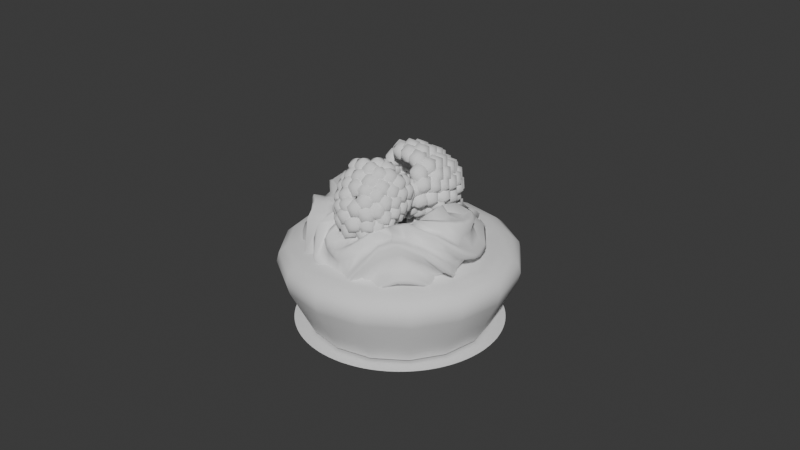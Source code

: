 # Source: Mud_cake.blend  (saved by Blender 5.1.29; exported with 4.5.12 LTS)
import bpy
from mathutils import Matrix  # noqa: F401  (used for matrix-valued properties, if any)

bpy.ops.wm.read_factory_settings(use_empty=True)
scene = bpy.context.scene
scene.name = 'Scene'

# ---- collections
col_collection = bpy.data.collections.new('Collection'); scene.collection.children.link(col_collection)

# ---- node groups
ng_whipped_cream = bpy.data.node_groups.new('Whipped Cream', 'GeometryNodeTree')
_s = ng_whipped_cream.interface.new_socket(name='Geometry', in_out='OUTPUT', socket_type='NodeSocketGeometry')
_s = ng_whipped_cream.interface.new_socket(name='Geometry', in_out='INPUT', socket_type='NodeSocketGeometry')
_s = ng_whipped_cream.interface.new_socket(name='Line Subdivisions', in_out='INPUT', socket_type='NodeSocketInt')
_s.default_value = 2
_s.min_value = 0
_s.max_value = 6
_s = ng_whipped_cream.interface.new_socket(name='W', in_out='INPUT', socket_type='NodeSocketFloat')
_s.min_value = -1e+04
_s.max_value = 1e+04
_s.force_non_field = True
ng_whipped_cream.is_modifier = True
_N = ng_whipped_cream.nodes; _L = ng_whipped_cream.links
n0 = _N.new('NodeGroupInput'); n0.name = 'Group Input'; n0.location = (-1185, 103)
n1 = _N.new('NodeGroupOutput'); n1.name = 'Group Output'; n1.location = (84, 94)
n2 = _N.new('GeometryNodeMeshToCurve'); n2.name = 'Mesh to Curve'; n2.location = (-744, 91)
n3 = _N.new('GeometryNodeSubdivisionSurface'); n3.name = 'Subdivision Surface'; n3.location = (-999, 102)
n3.width = 219
n4 = _N.new('GeometryNodeSplineParameter'); n4.name = 'Spline Parameter'; n4.location = (-832, -181)
n5 = _N.new('GeometryNodeCurveStar'); n5.name = 'Star'; n5.location = (-320, 99)
n5.inputs[0].default_value = 6
n5.inputs[1].default_value = 0.006
n5.inputs[2].default_value = 0.012
n6 = _N.new('GeometryNodeCurveToMesh'); n6.name = 'Curve to Mesh'; n6.location = (-85, 102)
n7 = _N.new('ShaderNodeFloatCurve'); n7.name = 'Float Curve'; n7.location = (-640, -80)
_c = n7.mapping.curves[0]
while len(_c.points) > 2: _c.points.remove(_c.points[-1])
_c.points[0].location = (0.0, 0.0); _c.points[0].handle_type = 'AUTO'
_c.points[1].location = (0.1, 1.0); _c.points[1].handle_type = 'AUTO'
_p = _c.points.new(0.9, 1.0); _p.handle_type = 'AUTO'
_p = _c.points.new(1.0, 0.0); _p.handle_type = 'AUTO'
n7.mapping.update()
n8 = _N.new('GeometryNodeSetCurveTilt'); n8.name = 'Set Curve Tilt'; n8.location = (-324, 209)
n9 = _N.new('GeometryNodeSplineParameter'); n9.name = 'Spline Parameter.001'; n9.location = (-1533, 363)
n10 = _N.new('ShaderNodeMath'); n10.name = 'Math.001'; n10.location = (-515, 272)
n10.operation = 'MULTIPLY_ADD'
n10.inputs[1].default_value = 30.0
n11 = _N.new('ShaderNodeMath'); n11.name = 'Math.002'; n11.location = (-785, 300)
n11.operation = 'MULTIPLY'
n11.inputs[1].default_value = 1.0
n12 = _N.new('ShaderNodeMath'); n12.name = 'Math'; n12.location = (-950, 299)
n12.operation = 'SINE'
n13 = _N.new('ShaderNodeMath'); n13.name = 'Math.003'; n13.location = (-1114, 299)
n13.operation = 'MULTIPLY'
n13.inputs[1].default_value = 200.0
n14 = _N.new('NodeReroute'); n14.name = 'Reroute'; n14.location = (-632, 328)
n14.width = 10
n14.socket_idname = 'NodeSocketFloat'
n15 = _N.new('NodeReroute'); n15.name = 'Reroute.001'; n15.location = (-376, 56)
n15.width = 10
n15.socket_idname = 'NodeSocketGeometry'
n16 = _N.new('NodeReroute'); n16.name = 'Reroute.002'; n16.location = (-180, -108)
n16.width = 10
n16.socket_idname = 'NodeSocketFloat'
n17 = _N.new('ShaderNodeMath'); n17.name = 'Math.004'; n17.location = (-1319, 362)
n18 = _N.new('NodeGroupInput'); n18.name = 'Group Input.001'; n18.location = (-1528, 266)
_L.new(n3.outputs[0], n2.inputs[0])
_L.new(n0.outputs[0], n3.inputs[0])
_L.new(n0.outputs[1], n3.inputs[1])
_L.new(n8.outputs[0], n6.inputs[0])
_L.new(n5.outputs[0], n6.inputs[1])
_L.new(n4.outputs[0], n7.inputs[1])
_L.new(n16.outputs[0], n6.inputs[2])
_L.new(n15.outputs[0], n8.inputs[0])
_L.new(n10.outputs[0], n8.inputs[2])
_L.new(n14.outputs[0], n10.inputs[0])
_L.new(n6.outputs[0], n1.inputs[0])
_L.new(n13.outputs[0], n12.inputs[0])
_L.new(n12.outputs[0], n11.inputs[0])
_L.new(n17.outputs[0], n14.inputs[0])
_L.new(n2.outputs[0], n15.inputs[0])
_L.new(n7.outputs[0], n16.inputs[0])
_L.new(n11.outputs[0], n10.inputs[2])
_L.new(n9.outputs[1], n17.inputs[0])
_L.new(n17.outputs[0], n13.inputs[0])
_L.new(n18.outputs[2], n17.inputs[1])
n1.is_active_output = True
ng_small_cake_holder = bpy.data.node_groups.new('Small Cake Holder', 'GeometryNodeTree')
_s = ng_small_cake_holder.interface.new_socket(name='Geometry', in_out='OUTPUT', socket_type='NodeSocketGeometry')
_s = ng_small_cake_holder.interface.new_socket(name='Geometry', in_out='INPUT', socket_type='NodeSocketGeometry')
ng_small_cake_holder.is_modifier = True
_N = ng_small_cake_holder.nodes; _L = ng_small_cake_holder.links
n0 = _N.new('NodeGroupInput'); n0.name = 'Group Input'; n0.location = (-684, 67)
n1 = _N.new('NodeGroupOutput'); n1.name = 'Group Output'; n1.location = (1464, 92)
n2 = _N.new('GeometryNodeMeshCircle'); n2.name = 'Mesh Circle'; n2.location = (-460, 124)
n2.inputs[0].default_value = 120
n2.inputs[1].default_value = 0.032
n3 = _N.new('GeometryNodeExtrudeMesh'); n3.name = 'Extrude Mesh'; n3.location = (-104, 109)
n4 = _N.new('FunctionNodeInputVector'); n4.name = 'Vector'; n4.location = (-329, -20)
n4.vector = (0.0, 0.0, 0.024)
n4.outputs[0].default_value = (0.0, 0.0, 0.0)
n5 = _N.new('GeometryNodeSetPosition'); n5.name = 'Set Position'; n5.location = (470, 110)
n6 = _N.new('GeometryNodeInputPosition'); n6.name = 'Position'; n6.location = (-102, -122)
n7 = _N.new('ShaderNodeVectorMath'); n7.name = 'Vector Math'; n7.location = (82, 20)
n7.operation = 'MULTIPLY'
n7.inputs[1].default_value = (1.0, 1.0, 0.0)
n8 = _N.new('ShaderNodeVectorMath'); n8.name = 'Vector Math.001'; n8.location = (284, 21)
n8.operation = 'SCALE'
n9 = _N.new('GeometryNodeInputIndex'); n9.name = 'Index'; n9.location = (-276, -246)
n10 = _N.new('FunctionNodeIntegerMath'); n10.name = 'Integer Math'; n10.location = (-98, -215)
n10.operation = 'MODULO'
n10.inputs[1].default_value = 2
n11 = _N.new('GeometryNodeSwitch'); n11.name = 'Switch'; n11.location = (82, -198)
n11.input_type = 'FLOAT'
n11.inputs[1].default_value = 0.25
n11.inputs[2].default_value = 0.15
n12 = _N.new('GeometryNodeFillCurve'); n12.name = 'Fill Curve'; n12.location = (115, 303)
n13 = _N.new('GeometryNodeMeshToCurve'); n13.name = 'Mesh to Curve'; n13.location = (-58, 298)
n14 = _N.new('GeometryNodeJoinGeometry'); n14.name = 'Join Geometry'; n14.location = (877, 90)
n15 = _N.new('GeometryNodeStoreNamedAttribute'); n15.name = 'Store Named Attribute'; n15.location = (669, 140)
n15.domain = 'EDGE'
n15.inputs[2].default_value = 'bevel_weight_edge'
n15.inputs[3].default_value = 1.0
n16 = _N.new('NodeReroute'); n16.name = 'Reroute'; n16.location = (784, 181)
n16.width = 10
n16.socket_idname = 'NodeSocketGeometry'
n17 = _N.new('GeometryNodeSetShadeSmooth'); n17.name = 'Set Shade Smooth'; n17.location = (1082, 115)
n18 = _N.new('GeometryNodeFlipFaces'); n18.name = 'Flip Faces'; n18.location = (1275, 91)
_L.new(n18.outputs[0], n1.inputs[0])
_L.new(n2.outputs[0], n3.inputs[0])
_L.new(n4.outputs[0], n3.inputs[2])
_L.new(n3.outputs[0], n5.inputs[0])
_L.new(n6.outputs[0], n7.inputs[0])
_L.new(n8.outputs[0], n5.inputs[3])
_L.new(n3.outputs[1], n5.inputs[1])
_L.new(n7.outputs[0], n8.inputs[0])
_L.new(n9.outputs[0], n10.inputs[0])
_L.new(n10.outputs[0], n11.inputs[0])
_L.new(n11.outputs[0], n8.inputs[3])
_L.new(n2.outputs[0], n13.inputs[0])
_L.new(n13.outputs[0], n12.inputs[0])
_L.new(n15.outputs[0], n14.inputs[0])
_L.new(n16.outputs[0], n14.inputs[0])
_L.new(n5.outputs[0], n15.inputs[0])
_L.new(n12.outputs[0], n16.inputs[0])
_L.new(n14.outputs[0], n17.inputs[0])
_L.new(n17.outputs[0], n18.inputs[0])
n1.is_active_output = True
ng_raspberry = bpy.data.node_groups.new('Raspberry', 'GeometryNodeTree')
_s = ng_raspberry.interface.new_socket(name='Geometry', in_out='OUTPUT', socket_type='NodeSocketGeometry')
_s = ng_raspberry.interface.new_socket(name='Geometry', in_out='INPUT', socket_type='NodeSocketGeometry')
ng_raspberry.is_modifier = True
_N = ng_raspberry.nodes; _L = ng_raspberry.links
n0 = _N.new('NodeGroupInput'); n0.name = 'Group Input'; n0.location = (-1618, -9)
n1 = _N.new('NodeGroupOutput'); n1.name = 'Group Output'; n1.location = (2099, -29)
n2 = _N.new('GeometryNodeMeshUVSphere'); n2.name = 'UV Sphere'; n2.location = (-1294, 68)
n2.inputs[2].default_value = 0.01125
n3 = _N.new('GeometryNodeSetPosition'); n3.name = 'Set Position'; n3.location = (-192, 42)
n4 = _N.new('GeometryNodeInputPosition'); n4.name = 'Position'; n4.location = (-990, 160)
n5 = _N.new('GeometryNodeSwitch'); n5.name = 'Switch'; n5.location = (-386, -13)
n5.input_type = 'VECTOR'
n6 = _N.new('ShaderNodeSeparateXYZ'); n6.name = 'Separate XYZ'; n6.location = (-809, 192)
n7 = _N.new('FunctionNodeCompare'); n7.name = 'Compare'; n7.location = (-621, 187)
n7.operation = 'LESS_THAN'
n8 = _N.new('GeometryNodeInputPosition'); n8.name = 'Position.001'; n8.location = (-838, -157)
n9 = _N.new('ShaderNodeVectorMath'); n9.name = 'Vector Math'; n9.location = (-599, -29)
n9.operation = 'MULTIPLY'
n9.inputs[1].default_value = (1.0, 1.0, 0.6)
n10 = _N.new('ShaderNodeVectorMath'); n10.name = 'Vector Math.001'; n10.location = (-599, -230)
n10.operation = 'MULTIPLY'
n10.inputs[1].default_value = (1.0, 1.0, 1.8)
n11 = _N.new('GeometryNodeDistributePointsOnFaces'); n11.name = 'Distribute Points on Faces'; n11.location = (289, 69)
n11.distribute_method = 'POISSON'
n11.inputs[2].default_value = 0.35
n11.inputs[3].default_value = 100.0
n12 = _N.new('GeometryNodeTransform'); n12.name = 'Transform Geometry'; n12.location = (94, 87)
n12.inputs[3].default_value = (100.0, 100.0, 100.0)
n13 = _N.new('GeometryNodeTransform'); n13.name = 'Transform Geometry.001'; n13.location = (705, 115)
n13.inputs[3].default_value = (0.01, 0.01, 0.01)
n14 = _N.new('GeometryNodeSetPointRadius'); n14.name = 'Set Point Radius'; n14.location = (502, 52)
n14.inputs[2].default_value = 0.001
n15 = _N.new('GeometryNodeInstanceOnPoints'); n15.name = 'Instance on Points'; n15.location = (1009, 97)
n16 = _N.new('GeometryNodeMeshIcoSphere'); n16.name = 'Ico Sphere'; n16.location = (500, -259)
n16.inputs[0].default_value = 0.004
n17 = _N.new('GeometryNodeSetShadeSmooth'); n17.name = 'Set Shade Smooth'; n17.location = (696, -259)
n18 = _N.new('GeometryNodeRealizeInstances'); n18.name = 'Realize Instances'; n18.location = (1280, -30)
n19 = _N.new('GeometryNodeSampleNearestSurface'); n19.name = 'Sample Nearest Surface'; n19.location = (1437, 263)
n19.data_type = 'FLOAT_VECTOR'
n20 = _N.new('NodeReroute'); n20.name = 'Reroute'; n20.location = (121, 157)
n20.width = 10
n20.socket_idname = 'NodeSocketGeometry'
n21 = _N.new('GeometryNodeInputNormal'); n21.name = 'Normal'; n21.location = (1243, 128)
n22 = _N.new('GeometryNodeSetMeshNormal'); n22.name = 'Set Mesh Normal'; n22.location = (1884, 21)
n23 = _N.new('ShaderNodeMix'); n23.name = 'Mix'; n23.location = (1655, 183)
n23.data_type = 'VECTOR'
n24 = _N.new('NodeReroute'); n24.name = 'Reroute.001'; n24.location = (1489, 5)
n24.width = 10
n24.socket_idname = 'NodeSocketVector'
n25 = _N.new('GeometryNodeStoreNamedAttribute'); n25.name = 'Store Named Attribute'; n25.location = (-1020, 46)
n25.inputs[2].default_value = 'up'
n26 = _N.new('NodeReroute'); n26.name = 'Reroute.002'; n26.location = (-703, 8)
n26.width = 10
n26.socket_idname = 'NodeSocketGeometry'
n27 = _N.new('ShaderNodeVectorMath'); n27.name = 'Vector Math.002'; n27.location = (-1234, -125)
n27.operation = 'DOT_PRODUCT'
n27.inputs[1].default_value = (0.0, 0.0, 1.0)
n28 = _N.new('GeometryNodeInputNormal'); n28.name = 'Normal.001'; n28.location = (-1419, -138)
n29 = _N.new('GeometryNodeInputNamedAttribute'); n29.name = 'Named Attribute'; n29.location = (512, 309)
n29.inputs[0].default_value = 'up'
n30 = _N.new('ShaderNodeMath'); n30.name = 'Math'; n30.location = (691, 325)
n30.operation = 'LESS_THAN'
n30.inputs[1].default_value = 0.6
_L.new(n26.outputs[0], n3.inputs[0])
_L.new(n4.outputs[0], n6.inputs[0])
_L.new(n6.outputs[2], n7.inputs[0])
_L.new(n7.outputs[0], n5.inputs[0])
_L.new(n5.outputs[0], n3.inputs[2])
_L.new(n8.outputs[0], n9.inputs[0])
_L.new(n9.outputs[0], n5.inputs[1])
_L.new(n8.outputs[0], n10.inputs[0])
_L.new(n10.outputs[0], n5.inputs[2])
_L.new(n22.outputs[0], n1.inputs[0])
_L.new(n12.outputs[0], n11.inputs[0])
_L.new(n3.outputs[0], n12.inputs[0])
_L.new(n14.outputs[0], n13.inputs[0])
_L.new(n11.outputs[0], n14.inputs[0])
_L.new(n13.outputs[0], n15.inputs[0])
_L.new(n17.outputs[0], n15.inputs[2])
_L.new(n16.outputs[0], n17.inputs[0])
_L.new(n15.outputs[0], n18.inputs[0])
_L.new(n20.outputs[0], n19.inputs[0])
_L.new(n18.outputs[0], n22.inputs[0])
_L.new(n23.outputs[1], n22.inputs[1])
_L.new(n21.outputs[0], n19.inputs[1])
_L.new(n3.outputs[0], n20.inputs[0])
_L.new(n19.outputs[0], n23.inputs[4])
_L.new(n24.outputs[0], n23.inputs[5])
_L.new(n21.outputs[0], n24.inputs[0])
_L.new(n2.outputs[0], n25.inputs[0])
_L.new(n25.outputs[0], n26.inputs[0])
_L.new(n27.outputs[1], n25.inputs[3])
_L.new(n28.outputs[0], n27.inputs[0])
_L.new(n29.outputs[0], n30.inputs[0])
_L.new(n30.outputs[0], n15.inputs[1])
n1.is_active_output = True

# ---- world
world_world = bpy.data.worlds.new('World'); scene.world = world_world
world_world.use_nodes = True; world_world.node_tree.nodes.clear()
_N = world_world.node_tree.nodes; _L = world_world.node_tree.links
n0 = _N.new('ShaderNodeOutputWorld'); n0.name = 'World Output'; n0.location = (200, 100)
n1 = _N.new('ShaderNodeBackground'); n1.name = 'Background'; n1.location = (-200, 100)
n1.inputs[0].default_value = (0.05088, 0.05088, 0.05088, 1.0)
_L.new(n1.outputs[0], n0.inputs[0])
n0.is_active_output = True
world_world.color = (0.05088, 0.05088, 0.05088)
world_world.sun_shadow_jitter_overblur = 0.0

# ---- meshes
me_whipped_cream = bpy.data.meshes.new('Whipped cream')
me_whipped_cream.from_pydata([(0.01875, 0.01189, 0.0245), (-0.02106, 0.001093, 0.03259), (-0.01328, 0.01669, 0.02722), (0.003367, 0.02116, 0.02125), (0.01923, 0.004424, 0.03219), (0.006334, 0.01092, 0.0209), (-0.01128, 0.007234, 0.02391), (0.01844, -0.01346, 0.02925), (-0.01516, -0.015, 0.0264), (0.00216, -0.02076, 0.02545)], [(4, 5), (7, 4), (2, 1), (3, 2), (0, 3), (5, 6), (9, 7), (1, 8), (8, 9)], [])
_uv = me_whipped_cream.uv_layers.new(name='UVMap')
_uv.uv.foreach_set('vector', [])
me_whipped_cream.update()
me_small_cake_holder = bpy.data.meshes.new('Small cake holder')
me_small_cake_holder.from_pydata([], [], [])
_uv = me_small_cake_holder.uv_layers.new(name='UVMap')
_uv.uv.foreach_set('vector', [])
me_small_cake_holder.update()
me_mud_cake_base = bpy.data.meshes.new('Mud cake base')
me_mud_cake_base.from_pydata([(0.0, 0.028, 0.001), (-0.01072, 0.02587, 0.001), (-0.0198, 0.0198, 0.001), (-0.02587, 0.01072, 0.001), (-0.028, 0.0, 0.001), (-0.02587, -0.01072, 0.001), (-0.0198, -0.0198, 0.001), (-0.01072, -0.02587, 0.001), (0.0, -0.028, 0.001), (0.01072, -0.02587, 0.001), (0.0198, -0.0198, 0.001), (0.02587, -0.01072, 0.001), (0.028, 0.0, 0.001), (0.02587, 0.01072, 0.001), (0.0198, 0.0198, 0.001), (0.01072, 0.02587, 0.001), (-2.328e-10, 0.0297, 0.025), (4.641e-11, 0.03544, 0.01601), (-1.019e-10, 0.03327, 0.02432), (0.0, 0.03561, 0.02237), (4.366e-11, 0.03637, 0.01945), (-0.01356, 0.03274, 0.01601), (-0.01137, 0.02744, 0.025), (-0.01392, 0.0336, 0.01945), (-0.01363, 0.0329, 0.02237), (-0.01273, 0.03073, 0.02432), (-0.02506, 0.02506, 0.01601), (-0.021, 0.021, 0.025), (-0.02572, 0.02572, 0.01945), (-0.02518, 0.02518, 0.02237), (-0.02352, 0.02352, 0.02432), (-0.03274, 0.01356, 0.01601), (-0.02744, 0.01137, 0.025), (-0.0336, 0.01392, 0.01945), (-0.0329, 0.01363, 0.02237), (-0.03073, 0.01273, 0.02432), (-0.03544, 3.094e-11, 0.01601), (-0.0297, -3.492e-10, 0.025), (-0.03637, 0.0, 0.01945), (-0.03561, -5.821e-11, 0.02237), (-0.03327, -2.037e-10, 0.02432), (-0.03274, -0.01356, 0.01601), (-0.02744, -0.01137, 0.025), (-0.0336, -0.01392, 0.01945), (-0.0329, -0.01363, 0.02237), (-0.03073, -0.01273, 0.02432), (-0.02506, -0.02506, 0.01601), (-0.021, -0.021, 0.025), (-0.02572, -0.02572, 0.01945), (-0.02518, -0.02518, 0.02237), (-0.02352, -0.02352, 0.02432), (-0.01356, -0.03274, 0.01601), (-0.01137, -0.02744, 0.025), (-0.01392, -0.0336, 0.01945), (-0.01363, -0.0329, 0.02237), (-0.01273, -0.03073, 0.02432), (4.641e-11, -0.03544, 0.01601), (4.657e-10, -0.0297, 0.025), (1.019e-10, -0.03637, 0.01945), (1.746e-10, -0.03561, 0.02237), (3.056e-10, -0.03327, 0.02432), (0.01356, -0.03274, 0.01601), (0.01137, -0.02744, 0.025), (0.01392, -0.0336, 0.01945), (0.01363, -0.0329, 0.02237), (0.01273, -0.03073, 0.02432), (0.02506, -0.02506, 0.01601), (0.021, -0.021, 0.025), (0.02572, -0.02572, 0.01945), (0.02518, -0.02518, 0.02237), (0.02352, -0.02352, 0.02432), (0.03274, -0.01356, 0.01601), (0.02744, -0.01137, 0.025), (0.0336, -0.01392, 0.01945), (0.0329, -0.01363, 0.02237), (0.03073, -0.01273, 0.02432), (0.03544, 3.094e-11, 0.01601), (0.0297, 3.492e-10, 0.025), (0.03637, 5.821e-11, 0.01945), (0.03561, 1.455e-10, 0.02237), (0.03327, 2.328e-10, 0.02432), (0.03274, 0.01356, 0.01601), (0.02744, 0.01137, 0.025), (0.0336, 0.01392, 0.01945), (0.0329, 0.01363, 0.02237), (0.03073, 0.01273, 0.02432), (0.02506, 0.02506, 0.01601), (0.021, 0.021, 0.025), (0.02572, 0.02572, 0.01945), (0.02518, 0.02518, 0.02237), (0.02352, 0.02352, 0.02432), (0.01356, 0.03274, 0.01601), (0.01137, 0.02744, 0.025), (0.01392, 0.0336, 0.01945), (0.01363, 0.0329, 0.02237), (0.01273, 0.03073, 0.02432)], [], [(22, 16, 18, 25), (25, 18, 19, 24), (24, 19, 20, 23), (23, 20, 17, 21), (27, 22, 25, 30), (30, 25, 24, 29), (29, 24, 23, 28), (28, 23, 21, 26), (32, 27, 30, 35), (35, 30, 29, 34), (34, 29, 28, 33), (33, 28, 26, 31), (37, 32, 35, 40), (40, 35, 34, 39), (39, 34, 33, 38), (38, 33, 31, 36), (42, 37, 40, 45), (45, 40, 39, 44), (44, 39, 38, 43), (43, 38, 36, 41), (47, 42, 45, 50), (50, 45, 44, 49), (49, 44, 43, 48), (48, 43, 41, 46), (52, 47, 50, 55), (55, 50, 49, 54), (54, 49, 48, 53), (53, 48, 46, 51), (57, 52, 55, 60), (60, 55, 54, 59), (59, 54, 53, 58), (58, 53, 51, 56), (62, 57, 60, 65), (65, 60, 59, 64), (64, 59, 58, 63), (63, 58, 56, 61), (67, 62, 65, 70), (70, 65, 64, 69), (69, 64, 63, 68), (68, 63, 61, 66), (72, 67, 70, 75), (75, 70, 69, 74), (74, 69, 68, 73), (73, 68, 66, 71), (77, 72, 75, 80), (80, 75, 74, 79), (79, 74, 73, 78), (78, 73, 71, 76), (82, 77, 80, 85), (85, 80, 79, 84), (84, 79, 78, 83), (83, 78, 76, 81), (87, 82, 85, 90), (90, 85, 84, 89), (89, 84, 83, 88), (88, 83, 81, 86), (92, 87, 90, 95), (95, 90, 89, 94), (94, 89, 88, 93), (93, 88, 86, 91), (16, 92, 95, 18), (18, 95, 94, 19), (19, 94, 93, 20), (20, 93, 91, 17), (22, 27, 32, 37, 42, 47, 52, 57, 62, 67, 72, 77, 82, 87, 92, 16), (0, 17, 91, 15), (1, 21, 17, 0), (2, 26, 21, 1), (3, 31, 26, 2), (4, 36, 31, 3), (5, 41, 36, 4), (6, 46, 41, 5), (7, 51, 46, 6), (8, 56, 51, 7), (9, 61, 56, 8), (10, 66, 61, 9), (11, 71, 66, 10), (12, 76, 71, 11), (13, 81, 76, 12), (14, 86, 81, 13), (15, 91, 86, 14)])
me_mud_cake_base.polygons.foreach_set('use_smooth', [True] * 81)
_uv = me_mud_cake_base.uv_layers.new(name='UVMap')
_uv.uv.foreach_set('vector', [0.0, 0.0, 0.0, 0.0, 0.0, 0.0, 0.0, 0.0, 0.0, 0.0, 0.0, 0.0, 0.0, 0.0, 0.0, 0.0, 0.0, 0.0, 0.0, 0.0, 0.0, 0.0, 0.0, 0.0, 0.0, 0.0, 0.0, 0.0, 0.0, 0.0, 0.0, 0.0, 0.0, 0.0, 0.0, 0.0, 0.0, 0.0, 0.0, 0.0, 0.0, 0.0, 0.0, 0.0, 0.0, 0.0, 0.0, 0.0, 0.0, 0.0, 0.0, 0.0, 0.0, 0.0, 0.0, 0.0, 0.0, 0.0, 0.0, 0.0, 0.0, 0.0, 0.0, 0.0, 0.0, 0.0, 0.0, 0.0, 0.0, 0.0, 0.0, 0.0, 0.0, 0.0, 0.0, 0.0, 0.0, 0.0, 0.0, 0.0, 0.0, 0.0, 0.0, 0.0, 0.0, 0.0, 0.0, 0.0, 0.0, 0.0, 0.0, 0.0, 0.0, 0.0, 0.0, 0.0, 0.0, 0.0, 0.0, 0.0, 0.0, 0.0, 0.0, 0.0, 0.0, 0.0, 0.0, 0.0, 0.0, 0.0, 0.0, 0.0, 0.0, 0.0, 0.0, 0.0, 0.0, 0.0, 0.0, 0.0, 0.0, 0.0, 0.0, 0.0, 0.0, 0.0, 0.0, 0.0, 0.0, 0.0, 0.0, 0.0, 0.0, 0.0, 0.0, 0.0, 0.0, 0.0, 0.0, 0.0, 0.0, 0.0, 0.0, 0.0, 0.0, 0.0, 0.0, 0.0, 0.0, 0.0, 0.0, 0.0, 0.0, 0.0, 0.0, 0.0, 0.0, 0.0, 0.0, 0.0, 0.0, 0.0, 0.0, 0.0, 0.0, 0.0, 0.0, 0.0, 0.0, 0.0, 0.0, 0.0, 0.0, 0.0, 0.0, 0.0, 0.0, 0.0, 0.0, 0.0, 0.0, 0.0, 0.0, 0.0, 0.0, 0.0, 0.0, 0.0, 0.0, 0.0, 0.0, 0.0, 0.0, 0.0, 0.0, 0.0, 0.0, 0.0, 0.0, 0.0, 0.0, 0.0, 0.0, 0.0, 0.0, 0.0, 0.0, 0.0, 0.0, 0.0, 0.0, 0.0, 0.0, 0.0, 0.0, 0.0, 0.0, 0.0, 0.0, 0.0, 0.0, 0.0, 0.0, 0.0, 0.0, 0.0, 0.0, 0.0, 0.0, 0.0, 0.0, 0.0, 0.0, 0.0, 0.0, 0.0, 0.0, 0.0, 0.0, 0.0, 0.0, 0.0, 0.0, 0.0, 0.0, 0.0, 0.0, 0.0, 0.0, 0.0, 0.0, 0.0, 0.0, 0.0, 0.0, 0.0, 0.0, 0.0, 0.0, 0.0, 0.0, 0.0, 0.0, 0.0, 0.0, 0.0, 0.0, 0.0, 0.0, 0.0, 0.0, 0.0, 0.0, 0.0, 0.0, 0.0, 0.0, 0.0, 0.0, 0.0, 0.0, 0.0, 0.0, 0.0, 0.0, 0.0, 0.0, 0.0, 0.0, 0.0, 0.0, 0.0, 0.0, 0.0, 0.0, 0.0, 0.0, 0.0, 0.0, 0.0, 0.0, 0.0, 0.0, 0.0, 0.0, 0.0, 0.0, 0.0, 0.0, 0.0, 0.0, 0.0, 0.0, 0.0, 0.0, 0.0, 0.0, 0.0, 0.0, 0.0, 0.0, 0.0, 0.0, 0.0, 0.0, 0.0, 0.0, 0.0, 0.0, 0.0, 0.0, 0.0, 0.0, 0.0, 0.0, 0.0, 0.0, 0.0, 0.0, 0.0, 0.0, 0.0, 0.0, 0.0, 0.0, 0.0, 0.0, 0.0, 0.0, 0.0, 0.0, 0.0, 0.0, 0.0, 0.0, 0.0, 0.0, 0.0, 0.0, 0.0, 0.0, 0.0, 0.0, 0.0, 0.0, 0.0, 0.0, 0.0, 0.0, 0.0, 0.0, 0.0, 0.0, 0.0, 0.0, 0.0, 0.0, 0.0, 0.0, 0.0, 0.0, 0.0, 0.0, 0.0, 0.0, 0.0, 0.0, 0.0, 0.0, 0.0, 0.0, 0.0, 0.0, 0.0, 0.0, 0.0, 0.0, 0.0, 0.0, 0.0, 0.0, 0.0, 0.0, 0.0, 0.0, 0.0, 0.0, 0.0, 0.0, 0.0, 0.0, 0.0, 0.0, 0.0, 0.0, 0.0, 0.0, 0.0, 0.0, 0.0, 0.0, 0.0, 0.0, 0.0, 0.0, 0.0, 0.0, 0.0, 0.0, 0.0, 0.0, 0.0, 0.0, 0.0, 0.0, 0.0, 0.0, 0.0, 0.0, 0.0, 0.0, 0.0, 0.0, 0.0, 0.0, 0.0, 0.0, 0.0, 0.0, 0.0, 0.0, 0.0, 0.0, 0.0, 0.0, 0.0, 0.0, 0.0, 0.0, 0.0, 0.0, 0.0, 0.0, 0.0, 0.0, 0.0, 0.0, 0.0, 0.0, 0.0, 0.0, 0.0, 0.0, 0.0, 0.0, 0.0, 0.0, 0.0, 0.0, 0.0, 0.0, 0.0, 0.0, 0.0, 0.0, 0.0, 0.0, 0.0, 0.0, 0.0, 0.0, 0.0, 0.0, 0.0, 0.0, 0.0, 0.0, 0.0, 0.0, 0.0, 0.0, 0.0, 0.0, 0.0, 0.0, 0.0, 0.0, 0.0, 0.0, 0.0, 0.0, 0.0, 0.0, 0.0, 0.0, 0.0, 0.0, 0.0, 0.0, 0.0, 0.0, 0.0, 0.0, 0.0, 0.0, 0.0, 0.0, 0.0, 0.0, 0.0, 0.0, 0.0, 0.0, 0.0, 0.0, 0.0, 0.0, 0.0, 0.0, 0.0, 0.0, 0.0, 0.0, 0.0, 0.0, 0.0, 0.0, 0.0, 0.0, 0.0, 0.0, 0.0, 0.0, 0.0, 0.0, 0.0, 0.0, 0.0, 0.0, 0.0, 0.0, 0.0, 0.0, 0.0, 0.0, 0.0, 0.0, 0.0, 0.0, 0.0, 0.0, 0.0, 0.0, 0.0, 0.0, 0.0, 0.0, 0.0, 0.0, 0.0, 0.0, 0.0, 0.0, 0.0, 0.0, 0.0, 0.0, 0.0, 0.0, 0.0, 0.0, 0.0, 0.0, 0.0, 0.0, 0.0, 0.0, 0.0, 0.0, 0.0, 0.0, 0.0, 0.0, 0.0, 0.0, 0.0, 0.0, 0.0, 0.0, 0.0, 0.0, 0.0, 0.0, 0.0, 0.0, 0.0, 0.0, 0.0, 0.0, 0.0, 0.0, 0.0, 0.0, 0.0, 0.0, 0.0, 0.0, 0.0, 0.0, 0.0, 0.0, 0.0, 0.0, 0.0, 0.0, 0.0, 0.0, 0.0, 0.0, 0.0, 0.0, 0.0, 0.0, 0.0, 0.0, 0.0, 0.0, 0.0, 0.0, 0.0, 0.0, 0.0, 0.0, 0.0, 0.0, 0.0, 0.0, 0.0, 0.0, 0.0, 0.0, 0.0, 0.0, 0.0, 0.0, 0.0, 0.0, 0.0, 0.0, 0.0, 0.0, 0.0])
me_mud_cake_base.update()
me_raspberry = bpy.data.meshes.new('Raspberry')
me_raspberry.from_pydata([], [], [])
_uv = me_raspberry.uv_layers.new(name='UVMap')
_uv.uv.foreach_set('vector', [])
me_raspberry.update()
me_raspberry_001 = bpy.data.meshes.new('Raspberry.001')
me_raspberry_001.from_pydata([], [], [])
_uv = me_raspberry_001.uv_layers.new(name='UVMap')
_uv.uv.foreach_set('vector', [])
me_raspberry_001.update()

# ---- objects
ob_whipped_cream = bpy.data.objects.new('Whipped cream', me_whipped_cream)
ob_small_cake_holder = bpy.data.objects.new('Small cake holder', me_small_cake_holder)
ob_mud_cake_base = bpy.data.objects.new('Mud cake base', me_mud_cake_base)
ob_raspberry = bpy.data.objects.new('Raspberry', me_raspberry)
ob_raspberry_001 = bpy.data.objects.new('Raspberry.001', me_raspberry_001)

# ---- transforms, parenting, visibility, modifiers, constraints
ob_whipped_cream.location = (0.0, 0.0, 0.0)
_m = ob_whipped_cream.modifiers.new('GeometryNodes', 'NODES')
_m.node_group = ng_whipped_cream
_gi = [s.identifier for s in ng_whipped_cream.interface.items_tree if s.item_type == 'SOCKET' and s.in_out == 'INPUT']
_m[_gi[2]] = 0.4  # W
_m = ob_whipped_cream.modifiers.new('Bevel', 'BEVEL')
_m.width = 0.002
_m.width_pct = 0.002
_m.use_clamp_overlap = False
ob_small_cake_holder.location = (0.0, 0.0, 0.0)
_m = ob_small_cake_holder.modifiers.new('GeometryNodes', 'NODES')
_m.node_group = ng_small_cake_holder
_m = ob_small_cake_holder.modifiers.new('Bevel', 'BEVEL')
_m.width = 0.001
_m.width_pct = 0.001
_m.limit_method = 'WEIGHT'
ob_mud_cake_base.location = (0.0, 0.0, 0.0)
ob_raspberry.location = (-0.001382, 0.005391, 0.04238)
ob_raspberry.rotation_euler = (2.493, -2.052, -1.226)
ob_raspberry.scale = (0.8, 0.8, 0.8)
_m = ob_raspberry.modifiers.new('GeometryNodes', 'NODES')
_m.node_group = ng_raspberry
ob_raspberry_001.location = (-0.001575, -0.007501, 0.0441)
ob_raspberry_001.rotation_euler = (0.8984, -0.3075, 3.436)
ob_raspberry_001.scale = (0.75, 0.75, 0.75)
_m = ob_raspberry_001.modifiers.new('GeometryNodes', 'NODES')
_m.node_group = ng_raspberry

# ---- collection membership
col_collection.objects.link(ob_whipped_cream)
col_collection.objects.link(ob_small_cake_holder)
col_collection.objects.link(ob_mud_cake_base)
col_collection.objects.link(ob_raspberry)
col_collection.objects.link(ob_raspberry_001)

# ---- scene / render settings (as saved in the file)
scene.frame_start = 1; scene.frame_end = 250; scene.frame_set(1)
scene.render.engine = 'BLENDER_EEVEE_NEXT'
scene.render.bake_bias = 0.0
scene.render.bake_samples = 0
scene.cycles.sampling_pattern = 'TABULATED_SOBOL'
scene.eevee.use_volume_custom_range = False
bpy.context.view_layer.update()

# ---- added for rendering (the .blend has no active camera and no usable light): camera, sun
cam_auto = bpy.data.cameras.new('AutoCamera')
cam_auto.lens = 50.0
cam_auto.sensor_width = 36.0
cam_auto.clip_end = 1000.0
ob_auto_camera = bpy.data.objects.new('AutoCamera', cam_auto)
scene.collection.objects.link(ob_auto_camera)
ob_auto_camera.location = (0.185045, -0.222054, 0.17759)
ob_auto_camera.rotation_euler = (1.09748, -7.21219e-08, 0.694738)
scene.camera = ob_auto_camera
light_auto_sun = bpy.data.lights.new('AutoSun', 'SUN')
light_auto_sun.energy = 3.0
light_auto_sun.angle = 0.0523599
ob_auto_sun = bpy.data.objects.new('AutoSun', light_auto_sun)
scene.collection.objects.link(ob_auto_sun)
ob_auto_sun.rotation_euler = (0.872665, 0.174533, 0.523599)
bpy.context.view_layer.update()
